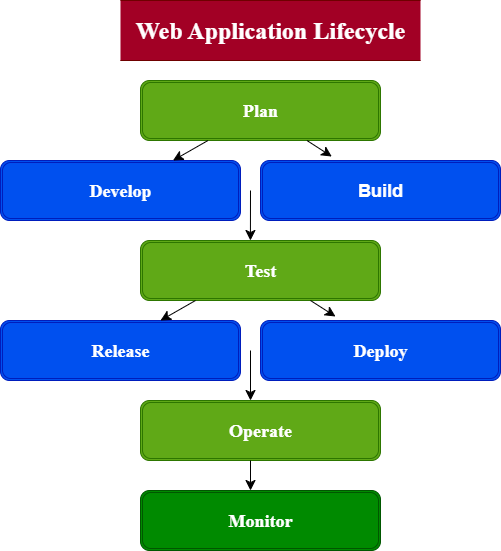

The diagram above was exported from draw.io. Its source (the exported page's mxGraphModel, read from the mxfile embedded in the PNG):
<mxGraphModel dx="1497" dy="609" grid="1" gridSize="10" guides="1" tooltips="1" connect="1" arrows="1" fold="1" page="0" pageScale="1" pageWidth="850" pageHeight="1100" math="0" shadow="0">
  <root>
    <mxCell id="0" />
    <mxCell id="1" parent="0" />
    <mxCell id="LfNj8cPLb7v7eH5-u6Ty-1" value="&lt;h2&gt;&lt;font face=&quot;Times New Roman&quot;&gt;Plan&lt;/font&gt;&lt;/h2&gt;" style="shape=ext;double=1;rounded=1;whiteSpace=wrap;html=1;fillColor=#60a917;fontColor=#ffffff;strokeColor=#2D7600;" vertex="1" parent="1">
      <mxGeometry x="70" y="340" width="240" height="60" as="geometry" />
    </mxCell>
    <mxCell id="LfNj8cPLb7v7eH5-u6Ty-2" value="&lt;h2&gt;&lt;font face=&quot;Times New Roman&quot;&gt;Test&lt;/font&gt;&lt;/h2&gt;" style="shape=ext;double=1;rounded=1;whiteSpace=wrap;html=1;fillColor=#60a917;fontColor=#ffffff;strokeColor=#2D7600;" vertex="1" parent="1">
      <mxGeometry x="70" y="500" width="240" height="60" as="geometry" />
    </mxCell>
    <mxCell id="LfNj8cPLb7v7eH5-u6Ty-3" value="&lt;h2&gt;Build&lt;/h2&gt;" style="shape=ext;double=1;rounded=1;whiteSpace=wrap;html=1;fillColor=#0050ef;fontColor=#ffffff;strokeColor=#001DBC;" vertex="1" parent="1">
      <mxGeometry x="190" y="420" width="240" height="60" as="geometry" />
    </mxCell>
    <mxCell id="LfNj8cPLb7v7eH5-u6Ty-4" value="&lt;h2&gt;&lt;font face=&quot;Times New Roman&quot;&gt;Deploy&lt;/font&gt;&lt;/h2&gt;" style="shape=ext;double=1;rounded=1;whiteSpace=wrap;html=1;fillColor=#0050ef;fontColor=#ffffff;strokeColor=#001DBC;" vertex="1" parent="1">
      <mxGeometry x="190" y="580" width="240" height="60" as="geometry" />
    </mxCell>
    <mxCell id="LfNj8cPLb7v7eH5-u6Ty-5" value="&lt;h2&gt;&lt;font face=&quot;Times New Roman&quot;&gt;Monitor&lt;/font&gt;&lt;/h2&gt;" style="shape=ext;double=1;rounded=1;whiteSpace=wrap;html=1;fillColor=#008a00;fontColor=#ffffff;strokeColor=#005700;" vertex="1" parent="1">
      <mxGeometry x="70" y="750" width="240" height="60" as="geometry" />
    </mxCell>
    <mxCell id="LfNj8cPLb7v7eH5-u6Ty-6" value="&lt;h2&gt;&lt;font face=&quot;Times New Roman&quot;&gt;Operate&lt;/font&gt;&lt;/h2&gt;" style="shape=ext;double=1;rounded=1;whiteSpace=wrap;html=1;fillColor=#60a917;fontColor=#ffffff;strokeColor=#2D7600;" vertex="1" parent="1">
      <mxGeometry x="70" y="660" width="240" height="60" as="geometry" />
    </mxCell>
    <mxCell id="LfNj8cPLb7v7eH5-u6Ty-7" value="&lt;h2&gt;&lt;font face=&quot;Times New Roman&quot;&gt;Release&lt;/font&gt;&lt;/h2&gt;" style="shape=ext;double=1;rounded=1;whiteSpace=wrap;html=1;fillColor=#0050ef;fontColor=#ffffff;strokeColor=#001DBC;" vertex="1" parent="1">
      <mxGeometry x="-70" y="580" width="240" height="60" as="geometry" />
    </mxCell>
    <mxCell id="LfNj8cPLb7v7eH5-u6Ty-8" value="&lt;h2&gt;&lt;font face=&quot;Times New Roman&quot;&gt;Develop&lt;/font&gt;&lt;/h2&gt;" style="shape=ext;double=1;rounded=1;whiteSpace=wrap;html=1;fillColor=#0050ef;fontColor=#ffffff;strokeColor=#001DBC;" vertex="1" parent="1">
      <mxGeometry x="-70" y="420" width="240" height="60" as="geometry" />
    </mxCell>
    <mxCell id="LfNj8cPLb7v7eH5-u6Ty-11" value="" style="endArrow=classic;html=1;rounded=0;fontSize=12;startSize=8;endSize=8;curved=1;" edge="1" parent="1" source="LfNj8cPLb7v7eH5-u6Ty-1" target="LfNj8cPLb7v7eH5-u6Ty-8">
      <mxGeometry width="50" height="50" relative="1" as="geometry">
        <mxPoint x="190" y="450" as="sourcePoint" />
        <mxPoint x="190" y="470.71067811865476" as="targetPoint" />
      </mxGeometry>
    </mxCell>
    <mxCell id="LfNj8cPLb7v7eH5-u6Ty-12" value="" style="endArrow=classic;html=1;rounded=0;fontSize=12;startSize=8;endSize=8;curved=1;entryX=0.297;entryY=-0.066;entryDx=0;entryDy=0;entryPerimeter=0;" edge="1" parent="1" source="LfNj8cPLb7v7eH5-u6Ty-1" target="LfNj8cPLb7v7eH5-u6Ty-3">
      <mxGeometry width="50" height="50" relative="1" as="geometry">
        <mxPoint x="190" y="450" as="sourcePoint" />
        <mxPoint x="250" y="410" as="targetPoint" />
      </mxGeometry>
    </mxCell>
    <mxCell id="LfNj8cPLb7v7eH5-u6Ty-13" value="" style="endArrow=classic;html=1;rounded=0;fontSize=12;startSize=8;endSize=8;curved=1;entryX=0.458;entryY=0;entryDx=0;entryDy=0;entryPerimeter=0;" edge="1" parent="1" target="LfNj8cPLb7v7eH5-u6Ty-2">
      <mxGeometry width="50" height="50" relative="1" as="geometry">
        <mxPoint x="180" y="450" as="sourcePoint" />
        <mxPoint x="220" y="490" as="targetPoint" />
      </mxGeometry>
    </mxCell>
    <mxCell id="LfNj8cPLb7v7eH5-u6Ty-14" value="" style="endArrow=classic;html=1;rounded=0;fontSize=12;startSize=8;endSize=8;curved=1;" edge="1" parent="1">
      <mxGeometry width="50" height="50" relative="1" as="geometry">
        <mxPoint x="125" y="560" as="sourcePoint" />
        <mxPoint x="90" y="580" as="targetPoint" />
      </mxGeometry>
    </mxCell>
    <mxCell id="LfNj8cPLb7v7eH5-u6Ty-15" value="" style="endArrow=classic;html=1;rounded=0;fontSize=12;startSize=8;endSize=8;curved=1;entryX=0.297;entryY=-0.066;entryDx=0;entryDy=0;entryPerimeter=0;" edge="1" parent="1">
      <mxGeometry width="50" height="50" relative="1" as="geometry">
        <mxPoint x="240" y="560" as="sourcePoint" />
        <mxPoint x="265" y="576" as="targetPoint" />
      </mxGeometry>
    </mxCell>
    <mxCell id="LfNj8cPLb7v7eH5-u6Ty-17" value="" style="endArrow=classic;html=1;rounded=0;fontSize=12;startSize=8;endSize=8;curved=1;" edge="1" parent="1">
      <mxGeometry width="50" height="50" relative="1" as="geometry">
        <mxPoint x="180" y="610" as="sourcePoint" />
        <mxPoint x="180" y="660" as="targetPoint" />
      </mxGeometry>
    </mxCell>
    <mxCell id="LfNj8cPLb7v7eH5-u6Ty-18" value="" style="endArrow=classic;html=1;rounded=0;fontSize=12;startSize=8;endSize=8;curved=1;" edge="1" parent="1">
      <mxGeometry width="50" height="50" relative="1" as="geometry">
        <mxPoint x="180" y="720" as="sourcePoint" />
        <mxPoint x="180" y="750" as="targetPoint" />
      </mxGeometry>
    </mxCell>
    <mxCell id="LfNj8cPLb7v7eH5-u6Ty-19" value="&lt;h1&gt;&lt;font face=&quot;Times New Roman&quot;&gt;Web Application Lifecycle&lt;/font&gt;&lt;/h1&gt;" style="shape=partialRectangle;whiteSpace=wrap;html=1;left=0;right=0;fillColor=light-dark(#a20025, #b0072f);fontColor=#ffffff;strokeColor=#6F0000;" vertex="1" parent="1">
      <mxGeometry x="50" y="260" width="300" height="60" as="geometry" />
    </mxCell>
  </root>
</mxGraphModel>